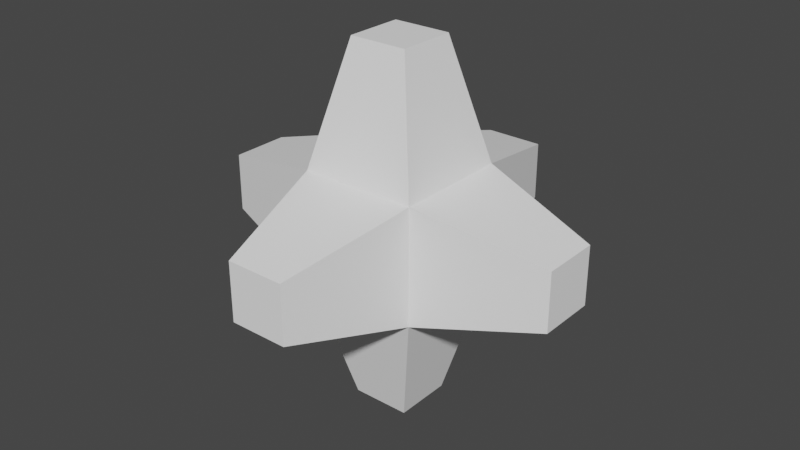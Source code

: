# Source: cursor.blend  (saved by Blender 2.93.21; exported with 4.5.12 LTS)
import bpy
from mathutils import Matrix  # noqa: F401  (used for matrix-valued properties, if any)

bpy.ops.wm.read_factory_settings(use_empty=True)
scene = bpy.context.scene
scene.name = 'Scene'

# ---- collections
col_collection = bpy.data.collections.new('Collection'); scene.collection.children.link(col_collection)

# ---- materials (node trees are filled in below, after node groups)
mat_material_002 = bpy.data.materials.new('Material.002')
mat_material_002.use_transparent_shadow = False
mat_material_002.roughness = 0.5

# ---- material node trees
mat_material_002.use_nodes = True; mat_material_002.node_tree.nodes.clear()
_N = mat_material_002.node_tree.nodes; _L = mat_material_002.node_tree.links
n0 = _N.new('ShaderNodeOutputMaterial'); n0.name = 'Material Output'; n0.location = (300, 300)
n1 = _N.new('ShaderNodeBsdfPrincipled'); n1.name = 'Principled BSDF'; n1.location = (2, 306)
n1.distribution = 'GGX'
n1.subsurface_method = 'BURLEY'
n1.inputs[0].default_value = (1.0, 1.0, 1.0, 1.0)
n1.inputs[3].default_value = 1.45
n1.inputs[27].default_value = (0.0, 0.0, 0.0, 1.0)
n1.inputs[28].default_value = 1.0
_L.new(n1.outputs[0], n0.inputs[0])
n0.is_active_output = True

# ---- world
world_world = bpy.data.worlds.new('World'); scene.world = world_world
world_world.use_nodes = True; world_world.node_tree.nodes.clear()
_N = world_world.node_tree.nodes; _L = world_world.node_tree.links
n0 = _N.new('ShaderNodeOutputWorld'); n0.name = 'World Output'; n0.location = (300, 300)
n1 = _N.new('ShaderNodeBackground'); n1.name = 'Background'; n1.location = (10, 300)
n1.inputs[0].default_value = (0.05088, 0.05088, 0.05088, 1.0)
_L.new(n1.outputs[0], n0.inputs[0])
n0.is_active_output = True
world_world.color = (0.05088, 0.05088, 0.05088)
world_world.use_sun_shadow = False
world_world.sun_shadow_jitter_overblur = 0.0

# ---- meshes
me_cube_048 = bpy.data.meshes.new('Cube.048')
me_cube_048.from_pydata([(-0.1613, -0.1613, 0.1613), (-0.1613, 0.1613, 0.1613), (-0.1613, -0.1613, -0.1613), (-0.1613, 0.1613, -0.1613), (0.1613, -0.1613, 0.1613), (0.1613, 0.1613, 0.1613), (0.1613, -0.1613, -0.1613), (0.1613, 0.1613, -0.1613), (-0.5, -0.08065, 0.08065), (-0.5, 0.08065, 0.08065), (-0.5, 0.08065, -0.08065), (-0.5, -0.08065, -0.08065), (-0.08065, -0.08065, -0.5), (-0.08065, 0.08065, -0.5), (0.08065, 0.08065, -0.5), (0.08065, -0.08065, -0.5), (0.5, -0.08065, -0.08065), (0.5, 0.08065, -0.08065), (0.5, 0.08065, 0.08065), (0.5, -0.08065, 0.08065), (0.08065, -0.08065, 0.5), (0.08065, 0.08065, 0.5), (-0.08065, 0.08065, 0.5), (-0.08065, -0.08065, 0.5), (-0.08065, -0.5, -0.08065), (0.08065, -0.5, -0.08065), (0.08065, -0.5, 0.08065), (-0.08065, -0.5, 0.08065), (0.08065, 0.5, -0.08065), (-0.08065, 0.5, -0.08065), (-0.08065, 0.5, 0.08065), (0.08065, 0.5, 0.08065), (-0.5, 0.08065, 0.08065), (-0.5, -0.08065, 0.08065), (-0.5, 0.08065, -0.08065), (-0.5, -0.08065, -0.08065), (-0.08065, 0.08065, -0.5), (-0.08065, -0.08065, -0.5), (0.08065, 0.08065, -0.5), (0.08065, -0.08065, -0.5), (0.5, 0.08065, -0.08065), (0.5, -0.08065, -0.08065), (0.5, 0.08065, 0.08065), (0.5, -0.08065, 0.08065), (0.08065, 0.08065, 0.5), (0.08065, -0.08065, 0.5), (-0.08065, 0.08065, 0.5), (-0.08065, -0.08065, 0.5), (-0.5, -0.08065, 0.08065), (-0.5, 0.08065, 0.08065), (-0.5, 0.08065, -0.08065), (-0.5, -0.08065, -0.08065), (-0.08065, -0.08065, -0.5), (-0.08065, 0.08065, -0.5), (0.08065, 0.08065, -0.5), (0.08065, -0.08065, -0.5), (0.5, -0.08065, -0.08065), (0.5, 0.08065, -0.08065), (0.5, 0.08065, 0.08065), (0.5, -0.08065, 0.08065), (0.08065, -0.08065, 0.5), (0.08065, 0.08065, 0.5), (-0.08065, 0.08065, 0.5), (-0.08065, -0.08065, 0.5)], [], [(8, 9, 32, 33), (1, 9, 8, 0), (3, 10, 9, 1), (2, 11, 10, 3), (0, 8, 11, 2), (23, 20, 45, 47), (3, 13, 12, 2), (7, 14, 13, 3), (6, 15, 14, 7), (2, 12, 15, 6), (19, 16, 41, 43), (7, 17, 16, 6), (5, 18, 17, 7), (4, 19, 18, 5), (6, 16, 19, 4), (22, 23, 47, 46), (5, 21, 20, 4), (1, 22, 21, 5), (0, 23, 22, 1), (4, 20, 23, 0), (24, 25, 26, 27), (6, 25, 24, 2), (4, 26, 25, 6), (0, 27, 26, 4), (2, 24, 27, 0), (28, 29, 30, 31), (3, 29, 28, 7), (1, 30, 29, 3), (5, 31, 30, 1), (7, 28, 31, 5), (12, 13, 36, 37), (9, 10, 34, 32), (16, 17, 40, 41), (13, 14, 38, 36), (20, 21, 44, 45), (10, 11, 35, 34), (17, 18, 42, 40), (14, 15, 39, 38), (21, 22, 46, 44), (11, 8, 33, 35), (18, 19, 43, 42), (15, 12, 37, 39), (48, 49, 50, 51), (32, 49, 48, 33), (34, 50, 49, 32), (35, 51, 50, 34), (33, 48, 51, 35), (52, 53, 54, 55), (36, 53, 52, 37), (38, 54, 53, 36), (39, 55, 54, 38), (37, 52, 55, 39), (56, 57, 58, 59), (40, 57, 56, 41), (42, 58, 57, 40), (43, 59, 58, 42), (41, 56, 59, 43), (60, 61, 62, 63), (44, 61, 60, 45), (46, 62, 61, 44), (47, 63, 62, 46), (45, 60, 63, 47)])
me_cube_048.polygons.foreach_set('use_smooth', [True] * 62)
_k = set([(0, 1), (0, 2), (0, 4), (0, 8), (0, 23), (0, 27), (1, 3), (1, 5), (1, 9), (1, 22), (1, 30), (2, 3), (2, 6), (2, 11), (2, 12), (2, 24), (3, 7), (3, 10), (3, 13), (3, 29), (4, 5), (4, 6), (4, 19), (4, 20), (4, 26), (5, 7), (5, 18), (5, 21), (5, 31), (6, 7), (6, 15), (6, 16), (6, 25), (7, 14), (7, 17), (7, 28), (8, 9), (8, 11), (9, 10), (10, 11), (12, 13), (12, 15), (13, 14), (14, 15), (16, 17), (16, 19), (17, 18), (18, 19), (20, 21), (20, 23), (21, 22), (22, 23), (24, 25), (24, 27), (25, 26), (26, 27), (28, 29), (28, 31), (29, 30), (30, 31), (48, 49), (48, 51), (49, 50), (50, 51), (52, 53), (52, 55), (53, 54), (54, 55), (56, 57), (56, 59), (57, 58), (58, 59), (60, 61), (60, 63), (61, 62), (62, 63)])
me_cube_048.attributes.new('sharp_edge', 'BOOLEAN', 'EDGE').data.foreach_set('value', [ (min(e.vertices), max(e.vertices)) in _k for e in me_cube_048.edges])
_uv = me_cube_048.uv_layers.new(name='UVMap')
_uv.uv.foreach_set('vector', [0.06284, 0.9465, 0.06284, 0.9465, 0.06284, 0.9465, 0.06284, 0.9465, 0.06284, 0.9465, 0.06284, 0.9465, 0.06284, 0.9465, 0.06284, 0.9465, 0.06284, 0.9465, 0.06284, 0.9465, 0.06284, 0.9465, 0.06284, 0.9465, 0.06284, 0.9465, 0.06284, 0.9465, 0.06284, 0.9465, 0.06284, 0.9465, 0.06284, 0.9465, 0.06284, 0.9465, 0.06284, 0.9465, 0.06284, 0.9465, 0.06284, 0.9465, 0.06284, 0.9465, 0.06284, 0.9465, 0.06284, 0.9465, 0.06284, 0.9465, 0.06284, 0.9465, 0.06284, 0.9465, 0.06284, 0.9465, 0.06284, 0.9465, 0.06284, 0.9465, 0.06284, 0.9465, 0.06284, 0.9465, 0.06284, 0.9465, 0.06284, 0.9465, 0.06284, 0.9465, 0.06284, 0.9465, 0.06284, 0.9465, 0.06284, 0.9465, 0.06284, 0.9465, 0.06284, 0.9465, 0.06284, 0.9465, 0.06284, 0.9465, 0.06284, 0.9465, 0.06284, 0.9465, 0.06284, 0.9465, 0.06284, 0.9465, 0.06284, 0.9465, 0.06284, 0.9465, 0.06284, 0.9465, 0.06284, 0.9465, 0.06284, 0.9465, 0.06284, 0.9465, 0.06284, 0.9465, 0.06284, 0.9465, 0.06284, 0.9465, 0.06284, 0.9465, 0.06284, 0.9465, 0.06284, 0.9465, 0.06284, 0.9465, 0.06284, 0.9465, 0.06284, 0.9465, 0.06284, 0.9465, 0.06284, 0.9465, 0.06284, 0.9465, 0.06284, 0.9465, 0.06284, 0.9465, 0.06284, 0.9465, 0.06284, 0.9465, 0.06284, 0.9465, 0.06284, 0.9465, 0.06284, 0.9465, 0.06284, 0.9465, 0.06284, 0.9465, 0.06284, 0.9465, 0.06284, 0.9465, 0.06284, 0.9465, 0.06284, 0.9465, 0.06284, 0.9465, 0.06284, 0.9465, 0.06284, 0.9465, 0.06284, 0.9465, 0.06284, 0.9465, 0.06284, 0.9465, 0.06284, 0.9465, 0.06284, 0.9465, 0.06284, 0.9465, 0.06284, 0.9465, 0.06284, 0.9465, 0.06284, 0.9465, 0.06284, 0.9465, 0.06284, 0.9465, 0.06284, 0.9465, 0.06284, 0.9465, 0.06284, 0.9465, 0.06284, 0.9465, 0.06284, 0.9465, 0.06284, 0.9465, 0.06284, 0.9465, 0.06284, 0.9465, 0.06284, 0.9465, 0.06284, 0.9465, 0.06284, 0.9465, 0.06284, 0.9465, 0.06284, 0.9465, 0.06284, 0.9465, 0.06284, 0.9465, 0.06284, 0.9465, 0.06284, 0.9465, 0.06284, 0.9465, 0.06284, 0.9465, 0.06284, 0.9465, 0.06284, 0.9465, 0.06284, 0.9465, 0.06284, 0.9465, 0.06284, 0.9465, 0.06284, 0.9465, 0.06284, 0.9465, 0.06284, 0.9465, 0.06284, 0.9465, 0.06284, 0.9465, 0.06284, 0.9465, 0.06284, 0.9465, 0.06284, 0.9465, 0.06284, 0.9465, 0.06284, 0.9465, 0.06284, 0.9465, 0.06284, 0.9465, 0.06284, 0.9465, 0.06284, 0.9465, 0.06284, 0.9465, 0.06284, 0.9465, 0.06284, 0.9465, 0.06284, 0.9465, 0.06284, 0.9465, 0.06284, 0.9465, 0.06284, 0.9465, 0.06284, 0.9465, 0.06284, 0.9465, 0.06284, 0.9465, 0.06284, 0.9465, 0.06284, 0.9465, 0.06284, 0.9465, 0.06284, 0.9465, 0.06284, 0.9465, 0.06284, 0.9465, 0.06284, 0.9465, 0.06284, 0.9465, 0.06284, 0.9465, 0.06284, 0.9465, 0.06284, 0.9465, 0.06284, 0.9465, 0.06284, 0.9465, 0.06284, 0.9465, 0.06284, 0.9465, 0.06284, 0.9465, 0.06284, 0.9465, 0.06284, 0.9465, 0.06284, 0.9465, 0.06284, 0.9465, 0.06284, 0.9465, 0.06284, 0.9465, 0.06284, 0.9465, 0.06284, 0.9465, 0.06284, 0.9465, 0.06284, 0.9465, 0.06284, 0.9465, 0.06284, 0.9465, 0.06284, 0.9465, 0.06284, 0.9465, 0.06284, 0.9465, 0.06284, 0.9465, 0.06284, 0.9465, 0.06284, 0.9465, 0.06284, 0.9465, 0.06284, 0.9465, 0.06284, 0.9465, 0.06284, 0.9465, 0.06284, 0.9465, 0.06284, 0.9465, 0.06284, 0.9465, 0.06284, 0.9465, 0.06284, 0.9465, 0.06284, 0.9465, 0.06284, 0.9465, 0.06284, 0.9465, 0.06284, 0.9465, 0.06284, 0.9465, 0.06284, 0.9465, 0.06284, 0.9465, 0.06284, 0.9465, 0.06284, 0.9465, 0.06284, 0.9465, 0.06284, 0.9465, 0.06284, 0.9465, 0.06284, 0.9465, 0.06284, 0.9465, 0.06284, 0.9465, 0.06284, 0.9465, 0.06284, 0.9465, 0.06284, 0.9465, 0.06284, 0.9465, 0.06284, 0.9465, 0.06284, 0.9465, 0.06284, 0.9465, 0.06284, 0.9465, 0.06284, 0.9465, 0.06284, 0.9465, 0.06284, 0.9465, 0.06284, 0.9465, 0.06284, 0.9465, 0.06284, 0.9465, 0.06284, 0.9465, 0.06284, 0.9465, 0.06284, 0.9465, 0.06284, 0.9465, 0.06284, 0.9465, 0.06284, 0.9465, 0.06284, 0.9465, 0.06284, 0.9465, 0.06284, 0.9465, 0.06284, 0.9465, 0.06284, 0.9465, 0.06284, 0.9465, 0.06284, 0.9465, 0.06284, 0.9465, 0.06284, 0.9465, 0.06284, 0.9465, 0.06284, 0.9465, 0.06284, 0.9465, 0.06284, 0.9465, 0.06284, 0.9465, 0.06284, 0.9465, 0.06284, 0.9465, 0.06284, 0.9465, 0.06284, 0.9465, 0.06284, 0.9465, 0.06284, 0.9465, 0.06284, 0.9465, 0.06284, 0.9465, 0.06284, 0.9465, 0.06284, 0.9465, 0.06284, 0.9465, 0.06284, 0.9465, 0.06284, 0.9465, 0.06284, 0.9465, 0.06284, 0.9465, 0.06284, 0.9465, 0.06284, 0.9465])
me_cube_048.materials.append(mat_material_002)
me_cube_048.use_remesh_fix_poles = True
me_cube_048.use_remesh_preserve_attributes = False
me_cube_048.update()
me_cube_048.normals_split_custom_set([tuple(v) for v in zip(*[iter([0.0, 0.0, 0.0, 0.0, 0.0, 0.0, -9.593e-05, 1.0, -2.412e-05, 0.0, 0.0, -2.412e-05, -0.2316, 0.0, 0.9728, -0.2316, 0.0, 0.9728, -0.2316, 0.0, 0.9728, -0.2316, 0.0, 0.9728, -0.2316, 0.9728, 0.0, -0.2316, 0.9728, 0.0, -0.2316, 0.9728, 0.0, -0.2316, 0.9728, 0.0, -0.2316, 0.0, -0.9728, -0.2316, 0.0, -0.9728, -0.2316, 0.0, -0.9728, -0.2316, 0.0, -0.9728, -0.2316, -0.9728, 0.0, -0.2316, -0.9728, 0.0, -0.2316, -0.9728, 0.0, -0.2316, -0.9728, 0.0, -4.371e-08, 1.0, -4.371e-08, 0.0, 1.0, -4.371e-08, 4.767e-05, 1.0, -4.371e-08, 0.0, 0.0, -4.371e-08, -0.9728, 0.0, -0.2316, -0.9728, 0.0, -0.2316, -0.9728, 0.0, -0.2316, -0.9728, 0.0, -0.2316, 0.0, 0.9728, -0.2316, 0.0, 0.9728, -0.2316, 0.0, 0.9728, -0.2316, 0.0, 0.9728, -0.2316, 0.9728, 0.0, -0.2316, 0.9728, 0.0, -0.2316, 0.9728, 0.0, -0.2316, 0.9728, 0.0, -0.2316, 0.0, -0.9728, -0.2316, 0.0, -0.9728, -0.2316, 0.0, -0.9728, -0.2316, 0.0, -0.9728, -0.2316, 0.0, 0.0, 0.0, 0.0, 0.0, 0.0, 0.0, 0.0, 0.0, 0.0, 0.0, -2.412e-05, 0.2316, 0.0, -0.9728, 0.2316, 0.0, -0.9728, 0.2316, 0.0, -0.9728, 0.2316, 0.0, -0.9728, 0.2316, 0.9728, 0.0, 0.2316, 0.9728, 0.0, 0.2316, 0.9728, 0.0, 0.2316, 0.9728, 0.0, 0.2316, 0.0, 0.9728, 0.2316, 0.0, 0.9728, 0.2316, 0.0, 0.9728, 0.2316, 0.0, 0.9728, 0.2316, -0.9728, 0.0, 0.2316, -0.9728, 0.0, 0.2316, -0.9728, 0.0, 0.2316, -0.9728, 0.0, 4.777e-05, 1.0, -4.371e-08, -4.371e-08, 1.0, -4.371e-08, 0.0, 0.0, -4.371e-08, 0.0, 0.0, -4.371e-08, 0.9728, 0.0, 0.2316, 0.9728, 0.0, 0.2316, 0.9728, 0.0, 0.2316, 0.9728, 0.0, 0.2316, 0.0, 0.9728, 0.2316, 0.0, 0.9728, 0.2316, 0.0, 0.9728, 0.2316, 0.0, 0.9728, 0.2316, -0.9728, 0.0, 0.2316, -0.9728, 0.0, 0.2316, -0.9728, 0.0, 0.2316, -0.9728, 0.0, 0.2316, 0.0, -0.9728, 0.2316, 0.0, -0.9728, 0.2316, 0.0, -0.9728, 0.2316, 0.0, -0.9728, 0.2316, 0.0, -1.0, 0.0, 0.0, -1.0, 0.0, 0.0, -1.0, 0.0, 0.0, -1.0, 0.0, 0.0, -0.2316, -0.9728, 0.0, -0.2316, -0.9728, 0.0, -0.2316, -0.9728, 0.0, -0.2316, -0.9728, 0.9728, -0.2316, 0.0, 0.9728, -0.2316, 0.0, 0.9728, -0.2316, 0.0, 0.9728, -0.2316, 0.0, 0.0, -0.2316, 0.9728, 0.0, -0.2316, 0.9728, 0.0, -0.2316, 0.9728, 0.0, -0.2316, 0.9728, -0.9728, -0.2316, 0.0, -0.9728, -0.2316, 0.0, -0.9728, -0.2316, 0.0, -0.9728, -0.2316, 0.0, 0.0, 1.0, 0.0, 0.0, 1.0, 0.0, 0.0, 1.0, 0.0, 0.0, 1.0, 0.0, 0.0, 0.2316, -0.9728, 0.0, 0.2316, -0.9728, 0.0, 0.2316, -0.9728, 0.0, 0.2316, -0.9728, -0.9728, 0.2316, 0.0, -0.9728, 0.2316, 0.0, -0.9728, 0.2316, 0.0, -0.9728, 0.2316, 0.0, 0.0, 0.2316, 0.9728, 0.0, 0.2316, 0.9728, 0.0, 0.2316, 0.9728, 0.0, 0.2316, 0.9728, 0.9728, 0.2316, 0.0, 0.9728, 0.2316, 0.0, 0.9728, 0.2316, 0.0, 0.9728, 0.2316, 0.0, 0.0, 1.0, -4.371e-08, 4.8e-05, 1.0, -4.371e-08, -9.593e-05, 1.0, -4.371e-08, 0.0, 0.0, -4.371e-08, 0.0, 0.0, 0.0, 0.0, 0.0, 0.0, 0.0, 0.0, 0.0, -9.593e-05, 1.0, -2.412e-05, 0.0, 0.0, 0.0, 0.0, 0.0, 0.0, -9.593e-05, 1.0, -7.151e-05, 0.0, 0.0, 0.0, 4.8e-05, 1.0, -4.371e-08, -4.777e-05, 1.0, -4.371e-08, 4.767e-05, 1.0, -4.371e-08, -9.593e-05, 1.0, -4.371e-08, 0.0, 1.0, -4.371e-08, -4.8e-05, 1.0, -4.371e-08, -9.593e-05, 1.0, -4.371e-08, 4.767e-05, 1.0, -4.371e-08, 0.0, 0.0, 0.0, 0.0, 0.0, 0.0, 0.0, 1.0, -7.151e-05, 0.0, 0.0, 0.0, 0.0, 0.0, 0.0, 0.0, 0.0, 0.0, 0.0, 0.0, 0.0, -9.593e-05, 1.0, -7.151e-05, -4.777e-05, 1.0, -4.371e-08, -1.192e-08, 1.0, -4.371e-08, 0.0, 1.0, -4.371e-08, 4.767e-05, 1.0, -4.371e-08, -4.8e-05, 1.0, -4.371e-08, 4.777e-05, 1.0, -4.371e-08, 0.0, 0.0, -4.371e-08, -9.593e-05, 1.0, -4.371e-08, 0.0, 0.0, 0.0, 0.0, 0.0, 0.0, 0.0, 0.0, -2.412e-05, 0.0, 1.0, -7.151e-05, 0.0, 0.0, 0.0, 0.0, 0.0, 0.0, 0.0, 0.0, -2.412e-05, 0.0, 0.0, 0.0, -1.192e-08, 1.0, -4.371e-08, 0.0, 1.0, -4.371e-08, 0.0, 0.0, -4.371e-08, 0.0, 1.0, -4.371e-08, -1.0, 0.0, 0.0, -1.0, 0.0, 0.0, -1.0, 0.0, 0.0, -1.0, 0.0, 0.0, -9.593e-05, 1.0, -2.412e-05, 0.0, 0.0, 0.0, 0.0, 0.0, 0.0, 0.0, 0.0, -2.412e-05, 0.0, 0.0, 0.0, 0.0, 0.0, 0.0, 0.0, 0.0, 0.0, -9.593e-05, 1.0, -2.412e-05, 0.0, 1.0, -7.151e-05, 0.0, 0.0, 0.0, 0.0, 0.0, 0.0, 0.0, 0.0, 0.0, 0.0, 0.0, -2.412e-05, 0.0, 0.0, 0.0, 0.0, 0.0, 0.0, 0.0, 1.0, -7.151e-05, 0.0, 0.0, -1.0, 0.0, 0.0, -1.0, 0.0, 0.0, -1.0, 0.0, 0.0, -1.0, -9.593e-05, 1.0, -4.371e-08, 4.777e-05, 1.0, -4.371e-08, -4.371e-08, 1.0, -4.371e-08, 0.0, 0.0, -4.371e-08, 4.767e-05, 1.0, -4.371e-08, -4.8e-05, 1.0, -4.371e-08, 4.777e-05, 1.0, -4.371e-08, -9.593e-05, 1.0, -4.371e-08, 0.0, 1.0, -4.371e-08, 0.0, 1.0, -4.371e-08, -4.8e-05, 1.0, -4.371e-08, 4.767e-05, 1.0, -4.371e-08, 0.0, 0.0, -4.371e-08, -4.371e-08, 1.0, -4.371e-08, 0.0, 1.0, -4.371e-08, 0.0, 1.0, -4.371e-08, 1.0, 0.0, 0.0, 1.0, 0.0, 0.0, 1.0, 0.0, 0.0, 1.0, 0.0, 0.0, -9.593e-05, 1.0, -7.151e-05, 0.0, 0.0, 0.0, 0.0, 0.0, 0.0, 0.0, 0.0, 0.0, 0.0, 0.0, 0.0, 0.0, 0.0, 0.0, 0.0, 0.0, 0.0, -9.593e-05, 1.0, -7.151e-05, 0.0, 0.0, -2.412e-05, 0.0, 0.0, 0.0, 0.0, 0.0, 0.0, 0.0, 0.0, 0.0, 0.0, 0.0, 0.0, 0.0, 0.0, 0.0, 0.0, 0.0, 0.0, 0.0, 0.0, -2.412e-05, 0.0, 0.0, 1.0, 0.0, 0.0, 1.0, 0.0, 0.0, 1.0, 0.0, 0.0, 1.0, -9.593e-05, 1.0, -4.371e-08, -4.777e-05, 1.0, -4.371e-08, -1.192e-08, 1.0, -4.371e-08, 4.767e-05, 1.0, -4.371e-08, 0.0, 0.0, -4.371e-08, 4.8e-05, 1.0, -4.371e-08, -4.777e-05, 1.0, -4.371e-08, -9.593e-05, 1.0, -4.371e-08, 0.0, 0.0, -4.371e-08, 0.0, 1.0, -4.371e-08, 4.8e-05, 1.0, -4.371e-08, 0.0, 0.0, -4.371e-08, 4.767e-05, 1.0, -4.371e-08, -1.192e-08, 1.0, -4.371e-08, 0.0, 1.0, -4.371e-08, 0.0, 0.0, -4.371e-08])] * 3)])

# ---- objects
ob_cursor = bpy.data.objects.new('Cursor', me_cube_048)

# ---- transforms, parenting, visibility, modifiers, constraints
ob_cursor.location = (0.0, 0.0, 0.0)
ob_cursor.color = (0.8, 0.8, 0.8, 1.0)

# ---- collection membership
col_collection.objects.link(ob_cursor)

# ---- scene / render settings (as saved in the file)
scene.frame_start = 1; scene.frame_end = 250; scene.frame_set(1)
scene.render.engine = 'BLENDER_EEVEE_NEXT'
scene.cycles.use_denoising = False
scene.cycles.samples = 128
scene.cycles.sampling_pattern = 'TABULATED_SOBOL'
scene.cycles.use_adaptive_sampling = False
scene.cycles.use_light_tree = False
scene.view_settings.view_transform = 'Filmic'
bpy.context.view_layer.update()

# ---- added for rendering (the .blend has no active camera and no usable light): camera, sun
cam_auto = bpy.data.cameras.new('AutoCamera')
cam_auto.lens = 50.0
cam_auto.sensor_width = 36.0
cam_auto.clip_end = 1000.0
ob_auto_camera = bpy.data.objects.new('AutoCamera', cam_auto)
scene.collection.objects.link(ob_auto_camera)
ob_auto_camera.location = (1.60254, -1.92304, 1.28203)
ob_auto_camera.rotation_euler = (1.09748, -7.21219e-08, 0.694738)
scene.camera = ob_auto_camera
light_auto_sun = bpy.data.lights.new('AutoSun', 'SUN')
light_auto_sun.energy = 3.0
light_auto_sun.angle = 0.0523599
ob_auto_sun = bpy.data.objects.new('AutoSun', light_auto_sun)
scene.collection.objects.link(ob_auto_sun)
ob_auto_sun.rotation_euler = (0.872665, 0.174533, 0.523599)
bpy.context.view_layer.update()
